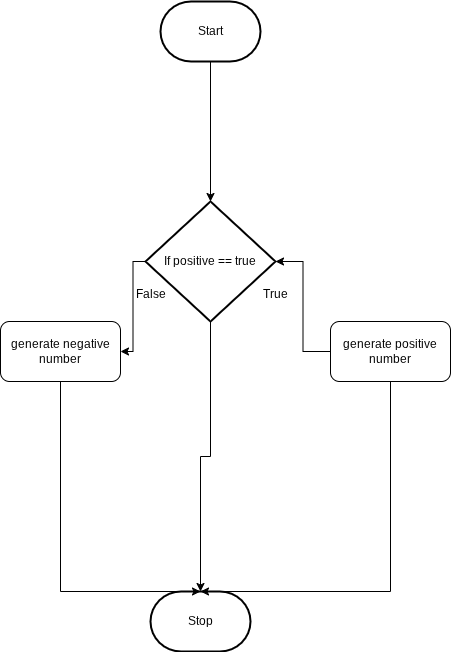

The diagram above was exported from draw.io. Its source (the exported page's mxGraphModel, read from the mxfile embedded in the PNG):
<mxGraphModel dx="846" dy="662" grid="1" gridSize="10" guides="1" tooltips="1" connect="1" arrows="1" fold="1" page="1" pageScale="1" pageWidth="850" pageHeight="1100" math="0" shadow="0">
  <root>
    <mxCell id="0" />
    <mxCell id="1" parent="0" />
    <mxCell id="4" style="edgeStyle=orthogonalEdgeStyle;html=1;rounded=0;" parent="1" source="11" target="3" edge="1">
      <mxGeometry relative="1" as="geometry">
        <mxPoint x="280" y="220" as="sourcePoint" />
      </mxGeometry>
    </mxCell>
    <mxCell id="21" style="edgeStyle=none;html=1;" edge="1" parent="1" source="2" target="11">
      <mxGeometry relative="1" as="geometry" />
    </mxCell>
    <mxCell id="2" value="Start" style="strokeWidth=2;html=1;shape=mxgraph.flowchart.terminator;whiteSpace=wrap;" parent="1" vertex="1">
      <mxGeometry x="230" y="40" width="100" height="60" as="geometry" />
    </mxCell>
    <mxCell id="3" value="Stop" style="strokeWidth=2;html=1;shape=mxgraph.flowchart.terminator;whiteSpace=wrap;" parent="1" vertex="1">
      <mxGeometry x="220" y="630" width="100" height="60" as="geometry" />
    </mxCell>
    <mxCell id="25" style="edgeStyle=orthogonalEdgeStyle;html=1;entryX=1;entryY=0.5;entryDx=0;entryDy=0;rounded=0;curved=0;" edge="1" parent="1" source="11" target="15">
      <mxGeometry relative="1" as="geometry" />
    </mxCell>
    <mxCell id="11" value="If positive == true" style="strokeWidth=2;html=1;shape=mxgraph.flowchart.decision;whiteSpace=wrap;" vertex="1" parent="1">
      <mxGeometry x="215" y="240" width="130" height="120" as="geometry" />
    </mxCell>
    <mxCell id="20" value="" style="edgeStyle=orthogonalEdgeStyle;html=1;rounded=0;" edge="1" parent="1" source="14" target="11">
      <mxGeometry relative="1" as="geometry" />
    </mxCell>
    <mxCell id="29" style="edgeStyle=elbowEdgeStyle;html=1;rounded=0;" edge="1" parent="1" source="14">
      <mxGeometry relative="1" as="geometry">
        <mxPoint x="270" y="630" as="targetPoint" />
        <Array as="points">
          <mxPoint x="460" y="490" />
          <mxPoint x="530" y="510" />
        </Array>
      </mxGeometry>
    </mxCell>
    <mxCell id="14" value="generate positive number" style="rounded=1;whiteSpace=wrap;html=1;" vertex="1" parent="1">
      <mxGeometry x="400" y="360" width="120" height="60" as="geometry" />
    </mxCell>
    <mxCell id="28" style="edgeStyle=elbowEdgeStyle;html=1;rounded=0;" edge="1" parent="1">
      <mxGeometry relative="1" as="geometry">
        <mxPoint x="270" y="630" as="targetPoint" />
        <mxPoint x="130" y="420" as="sourcePoint" />
        <Array as="points">
          <mxPoint x="130" y="490" />
        </Array>
      </mxGeometry>
    </mxCell>
    <mxCell id="15" value="generate negative number" style="rounded=1;whiteSpace=wrap;html=1;" vertex="1" parent="1">
      <mxGeometry x="70" y="360" width="120" height="60" as="geometry" />
    </mxCell>
    <mxCell id="22" value="False" style="text;html=1;align=center;verticalAlign=middle;resizable=0;points=[];autosize=1;strokeColor=none;fillColor=none;" vertex="1" parent="1">
      <mxGeometry x="195" y="318" width="50" height="30" as="geometry" />
    </mxCell>
    <mxCell id="23" value="True" style="text;html=1;align=center;verticalAlign=middle;resizable=0;points=[];autosize=1;strokeColor=none;fillColor=none;" vertex="1" parent="1">
      <mxGeometry x="320" y="318" width="50" height="30" as="geometry" />
    </mxCell>
  </root>
</mxGraphModel>